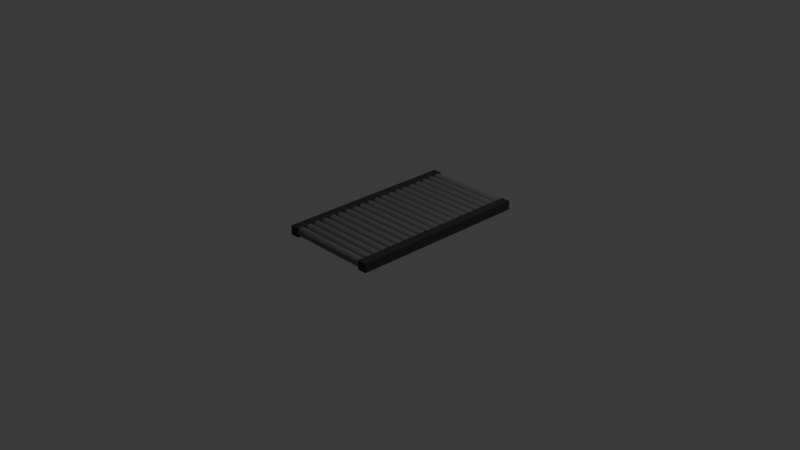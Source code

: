 # Source: conveyor.blend  (saved by Blender 4.1.24; exported with 4.5.12 LTS)
import bpy
from mathutils import Matrix  # noqa: F401  (used for matrix-valued properties, if any)

bpy.ops.wm.read_factory_settings(use_empty=True)
scene = bpy.context.scene
scene.name = 'Scene'

# ---- collections
col_collection = bpy.data.collections.new('Collection'); scene.collection.children.link(col_collection)

# ---- materials (node trees are filled in below, after node groups)
mat_belt = bpy.data.materials.new('belt')
mat_belt.use_transparent_shadow = False
mat_roll = bpy.data.materials.new('roll')
mat_roll.use_transparent_shadow = False

# ---- material node trees
mat_belt.use_nodes = True; mat_belt.node_tree.nodes.clear()
_N = mat_belt.node_tree.nodes; _L = mat_belt.node_tree.links
n0 = _N.new('ShaderNodeBsdfPrincipled'); n0.name = 'Principled BSDF'; n0.location = (10, 300)
n0.inputs[0].default_value = (0.01271, 0.01271, 0.01271, 1.0)
n1 = _N.new('ShaderNodeOutputMaterial'); n1.name = 'Material Output'; n1.location = (300, 300)
_L.new(n0.outputs[0], n1.inputs[0])
n1.is_active_output = True
mat_roll.use_nodes = True; mat_roll.node_tree.nodes.clear()
_N = mat_roll.node_tree.nodes; _L = mat_roll.node_tree.links
n0 = _N.new('ShaderNodeBsdfPrincipled'); n0.name = 'Principled BSDF'; n0.location = (10, 300)
n0.inputs[0].default_value = (0.2123, 0.2123, 0.2123, 1.0)
n0.inputs[1].default_value = 0.814
n0.inputs[2].default_value = 0.5465
n1 = _N.new('ShaderNodeOutputMaterial'); n1.name = 'Material Output'; n1.location = (300, 300)
_L.new(n0.outputs[0], n1.inputs[0])
n1.is_active_output = True

# ---- world
world_world = bpy.data.worlds.new('World'); scene.world = world_world
world_world.use_nodes = True; world_world.node_tree.nodes.clear()
_N = world_world.node_tree.nodes; _L = world_world.node_tree.links
n0 = _N.new('ShaderNodeOutputWorld'); n0.name = 'World Output'; n0.location = (300, 300)
n1 = _N.new('ShaderNodeBackground'); n1.name = 'Background'; n1.location = (10, 300)
n1.inputs[0].default_value = (0.05088, 0.05088, 0.05088, 1.0)
_L.new(n1.outputs[0], n0.inputs[0])
n0.is_active_output = True
world_world.color = (0.05088, 0.05088, 0.05088)
world_world.use_sun_shadow = False
world_world.sun_shadow_jitter_overblur = 0.0

# ---- cameras
cam_camera = bpy.data.cameras.new('Camera')
cam_camera.clip_end = 100.0
cam_camera.ortho_scale = 7.314

# ---- lights
light_light = bpy.data.lights.new('Light', 'POINT')
light_light.transmission_factor = 0.0
light_light.energy = 1000.0
light_light.shadow_soft_size = 0.1
light_light.shadow_maximum_resolution = 0.006
light_light.use_absolute_resolution = True

# ---- meshes
me_cube_001 = bpy.data.meshes.new('Cube.001')
me_cube_001.from_pydata([(-0.5, -0.5, -0.5), (-0.5, -0.5, 0.5), (-0.5, 0.5, -0.5), (-0.5, 0.5, 0.5), (0.5, -0.5, -0.5), (0.5, -0.5, 0.5), (0.5, 0.5, -0.5), (0.5, 0.5, 0.5)], [], [(0, 1, 3, 2), (2, 3, 7, 6), (6, 7, 5, 4), (4, 5, 1, 0), (2, 6, 4, 0), (7, 3, 1, 5)])
_uv = me_cube_001.uv_layers.new(name='UVMap')
_uv.uv.foreach_set('vector', [0.375, 0.0, 0.625, 0.0, 0.625, 0.25, 0.375, 0.25, 0.375, 0.25, 0.625, 0.25, 0.625, 0.5, 0.375, 0.5, 0.375, 0.5, 0.625, 0.5, 0.625, 0.75, 0.375, 0.75, 0.375, 0.75, 0.625, 0.75, 0.625, 1.0, 0.375, 1.0, 0.125, 0.5, 0.375, 0.5, 0.375, 0.75, 0.125, 0.75, 0.625, 0.5, 0.875, 0.5, 0.875, 0.75, 0.625, 0.75])
me_cube_001.materials.append(mat_belt)
me_cube_001.update()
me_cylinder = bpy.data.meshes.new('Cylinder')
me_cylinder.from_pydata([(0.0, 0.05, -0.5), (0.0, 0.05, 0.5), (0.009755, 0.04904, -0.5), (0.009755, 0.04904, 0.5), (0.01913, 0.04619, -0.5), (0.01913, 0.04619, 0.5), (0.02778, 0.04157, -0.5), (0.02778, 0.04157, 0.5), (0.03536, 0.03536, -0.5), (0.03536, 0.03536, 0.5), (0.04157, 0.02778, -0.5), (0.04157, 0.02778, 0.5), (0.04619, 0.01913, -0.5), (0.04619, 0.01913, 0.5), (0.04904, 0.009755, -0.5), (0.04904, 0.009755, 0.5), (0.05, 0.0, -0.5), (0.05, 0.0, 0.5), (0.04904, -0.009755, -0.5), (0.04904, -0.009755, 0.5), (0.04619, -0.01913, -0.5), (0.04619, -0.01913, 0.5), (0.04157, -0.02778, -0.5), (0.04157, -0.02778, 0.5), (0.03536, -0.03536, -0.5), (0.03536, -0.03536, 0.5), (0.02778, -0.04157, -0.5), (0.02778, -0.04157, 0.5), (0.01913, -0.04619, -0.5), (0.01913, -0.04619, 0.5), (0.009755, -0.04904, -0.5), (0.009755, -0.04904, 0.5), (0.0, -0.05, -0.5), (0.0, -0.05, 0.5), (-0.009755, -0.04904, -0.5), (-0.009755, -0.04904, 0.5), (-0.01913, -0.04619, -0.5), (-0.01913, -0.04619, 0.5), (-0.02778, -0.04157, -0.5), (-0.02778, -0.04157, 0.5), (-0.03536, -0.03536, -0.5), (-0.03536, -0.03536, 0.5), (-0.04157, -0.02778, -0.5), (-0.04157, -0.02778, 0.5), (-0.04619, -0.01913, -0.5), (-0.04619, -0.01913, 0.5), (-0.04904, -0.009755, -0.5), (-0.04904, -0.009755, 0.5), (-0.05, 0.0, -0.5), (-0.05, 0.0, 0.5), (-0.04904, 0.009755, -0.5), (-0.04904, 0.009755, 0.5), (-0.04619, 0.01913, -0.5), (-0.04619, 0.01913, 0.5), (-0.04157, 0.02778, -0.5), (-0.04157, 0.02778, 0.5), (-0.03536, 0.03536, -0.5), (-0.03536, 0.03536, 0.5), (-0.02778, 0.04157, -0.5), (-0.02778, 0.04157, 0.5), (-0.01913, 0.04619, -0.5), (-0.01913, 0.04619, 0.5), (-0.009755, 0.04904, -0.5), (-0.009755, 0.04904, 0.5)], [], [(0, 1, 3, 2), (2, 3, 5, 4), (4, 5, 7, 6), (6, 7, 9, 8), (8, 9, 11, 10), (10, 11, 13, 12), (12, 13, 15, 14), (14, 15, 17, 16), (16, 17, 19, 18), (18, 19, 21, 20), (20, 21, 23, 22), (22, 23, 25, 24), (24, 25, 27, 26), (26, 27, 29, 28), (28, 29, 31, 30), (30, 31, 33, 32), (32, 33, 35, 34), (34, 35, 37, 36), (36, 37, 39, 38), (38, 39, 41, 40), (40, 41, 43, 42), (42, 43, 45, 44), (44, 45, 47, 46), (46, 47, 49, 48), (48, 49, 51, 50), (50, 51, 53, 52), (52, 53, 55, 54), (54, 55, 57, 56), (56, 57, 59, 58), (58, 59, 61, 60), (3, 1, 63, 61, 59, 57, 55, 53, 51, 49, 47, 45, 43, 41, 39, 37, 35, 33, 31, 29, 27, 25, 23, 21, 19, 17, 15, 13, 11, 9, 7, 5), (60, 61, 63, 62), (62, 63, 1, 0), (0, 2, 4, 6, 8, 10, 12, 14, 16, 18, 20, 22, 24, 26, 28, 30, 32, 34, 36, 38, 40, 42, 44, 46, 48, 50, 52, 54, 56, 58, 60, 62)])
_uv = me_cylinder.uv_layers.new(name='UVMap')
_uv.uv.foreach_set('vector', [1.0, 0.5, 1.0, 1.0, 0.9688, 1.0, 0.9688, 0.5, 0.9688, 0.5, 0.9688, 1.0, 0.9375, 1.0, 0.9375, 0.5, 0.9375, 0.5, 0.9375, 1.0, 0.9062, 1.0, 0.9062, 0.5, 0.9062, 0.5, 0.9062, 1.0, 0.875, 1.0, 0.875, 0.5, 0.875, 0.5, 0.875, 1.0, 0.8438, 1.0, 0.8438, 0.5, 0.8438, 0.5, 0.8438, 1.0, 0.8125, 1.0, 0.8125, 0.5, 0.8125, 0.5, 0.8125, 1.0, 0.7812, 1.0, 0.7812, 0.5, 0.7812, 0.5, 0.7812, 1.0, 0.75, 1.0, 0.75, 0.5, 0.75, 0.5, 0.75, 1.0, 0.7188, 1.0, 0.7188, 0.5, 0.7188, 0.5, 0.7188, 1.0, 0.6875, 1.0, 0.6875, 0.5, 0.6875, 0.5, 0.6875, 1.0, 0.6562, 1.0, 0.6562, 0.5, 0.6562, 0.5, 0.6562, 1.0, 0.625, 1.0, 0.625, 0.5, 0.625, 0.5, 0.625, 1.0, 0.5938, 1.0, 0.5938, 0.5, 0.5938, 0.5, 0.5938, 1.0, 0.5625, 1.0, 0.5625, 0.5, 0.5625, 0.5, 0.5625, 1.0, 0.5312, 1.0, 0.5312, 0.5, 0.5312, 0.5, 0.5312, 1.0, 0.5, 1.0, 0.5, 0.5, 0.5, 0.5, 0.5, 1.0, 0.4688, 1.0, 0.4688, 0.5, 0.4688, 0.5, 0.4688, 1.0, 0.4375, 1.0, 0.4375, 0.5, 0.4375, 0.5, 0.4375, 1.0, 0.4062, 1.0, 0.4062, 0.5, 0.4062, 0.5, 0.4062, 1.0, 0.375, 1.0, 0.375, 0.5, 0.375, 0.5, 0.375, 1.0, 0.3438, 1.0, 0.3438, 0.5, 0.3438, 0.5, 0.3438, 1.0, 0.3125, 1.0, 0.3125, 0.5, 0.3125, 0.5, 0.3125, 1.0, 0.2812, 1.0, 0.2812, 0.5, 0.2812, 0.5, 0.2812, 1.0, 0.25, 1.0, 0.25, 0.5, 0.25, 0.5, 0.25, 1.0, 0.2188, 1.0, 0.2188, 0.5, 0.2188, 0.5, 0.2188, 1.0, 0.1875, 1.0, 0.1875, 0.5, 0.1875, 0.5, 0.1875, 1.0, 0.1562, 1.0, 0.1562, 0.5, 0.1562, 0.5, 0.1562, 1.0, 0.125, 1.0, 0.125, 0.5, 0.125, 0.5, 0.125, 1.0, 0.09375, 1.0, 0.09375, 0.5, 0.09375, 0.5, 0.09375, 1.0, 0.0625, 1.0, 0.0625, 0.5, 0.2968, 0.4854, 0.25, 0.49, 0.2032, 0.4854, 0.1582, 0.4717, 0.1167, 0.4496, 0.08029, 0.4197, 0.05045, 0.3833, 0.02827, 0.3418, 0.01461, 0.2968, 0.01, 0.25, 0.01461, 0.2032, 0.02827, 0.1582, 0.05045, 0.1167, 0.08029, 0.08029, 0.1167, 0.05045, 0.1582, 0.02827, 0.2032, 0.01461, 0.25, 0.01, 0.2968, 0.01461, 0.3418, 0.02827, 0.3833, 0.05045, 0.4197, 0.08029, 0.4496, 0.1167, 0.4717, 0.1582, 0.4854, 0.2032, 0.49, 0.25, 0.4854, 0.2968, 0.4717, 0.3418, 0.4496, 0.3833, 0.4197, 0.4197, 0.3833, 0.4496, 0.3418, 0.4717, 0.0625, 0.5, 0.0625, 1.0, 0.03125, 1.0, 0.03125, 0.5, 0.03125, 0.5, 0.03125, 1.0, 0.0, 1.0, 0.0, 0.5, 0.75, 0.49, 0.7968, 0.4854, 0.8418, 0.4717, 0.8833, 0.4496, 0.9197, 0.4197, 0.9496, 0.3833, 0.9717, 0.3418, 0.9854, 0.2968, 0.99, 0.25, 0.9854, 0.2032, 0.9717, 0.1582, 0.9496, 0.1167, 0.9197, 0.08029, 0.8833, 0.05045, 0.8418, 0.02827, 0.7968, 0.01461, 0.75, 0.01, 0.7032, 0.01461, 0.6582, 0.02827, 0.6167, 0.05045, 0.5803, 0.08029, 0.5504, 0.1167, 0.5283, 0.1582, 0.5146, 0.2032, 0.51, 0.25, 0.5146, 0.2968, 0.5283, 0.3418, 0.5504, 0.3833, 0.5803, 0.4197, 0.6167, 0.4496, 0.6582, 0.4717, 0.7032, 0.4854])
me_cylinder.materials.append(mat_roll)
me_cylinder.update()

# ---- objects
ob_light = bpy.data.objects.new('Light', light_light)
ob_camera = bpy.data.objects.new('Camera', cam_camera)
ob_cube = bpy.data.objects.new('Cube', me_cube_001)
ob_cylinder = bpy.data.objects.new('Cylinder', me_cylinder)
ob_cylinder_001 = bpy.data.objects.new('Cylinder.001', me_cylinder)
ob_cylinder_002 = bpy.data.objects.new('Cylinder.002', me_cylinder)
ob_cylinder_003 = bpy.data.objects.new('Cylinder.003', me_cylinder)
ob_cylinder_004 = bpy.data.objects.new('Cylinder.004', me_cylinder)
ob_cylinder_005 = bpy.data.objects.new('Cylinder.005', me_cylinder)
ob_cylinder_006 = bpy.data.objects.new('Cylinder.006', me_cylinder)
ob_cylinder_007 = bpy.data.objects.new('Cylinder.007', me_cylinder)
ob_cylinder_008 = bpy.data.objects.new('Cylinder.008', me_cylinder)
ob_cylinder_009 = bpy.data.objects.new('Cylinder.009', me_cylinder)
ob_cylinder_010 = bpy.data.objects.new('Cylinder.010', me_cylinder)
ob_cube_001 = bpy.data.objects.new('Cube.001', me_cube_001)
ob_cylinder_012 = bpy.data.objects.new('Cylinder.012', me_cylinder)
ob_cylinder_013 = bpy.data.objects.new('Cylinder.013', me_cylinder)
ob_cylinder_014 = bpy.data.objects.new('Cylinder.014', me_cylinder)
ob_cylinder_015 = bpy.data.objects.new('Cylinder.015', me_cylinder)
ob_cylinder_016 = bpy.data.objects.new('Cylinder.016', me_cylinder)
ob_cylinder_017 = bpy.data.objects.new('Cylinder.017', me_cylinder)
ob_cylinder_018 = bpy.data.objects.new('Cylinder.018', me_cylinder)
ob_cylinder_019 = bpy.data.objects.new('Cylinder.019', me_cylinder)
ob_cylinder_020 = bpy.data.objects.new('Cylinder.020', me_cylinder)

# ---- transforms, parenting, visibility, modifiers, constraints
ob_light.location = (4.076, 1.005, 5.904)
ob_light.rotation_euler = (0.6503, 0.05522, 1.866)
ob_light.lock_rotations_4d = False
ob_light.empty_display_type = 'ARROWS'
ob_light.color = (0.0, 0.0, 0.0, 0.0)
ob_light.lineart.crease_threshold = 0.0
ob_camera.location = (7.359, -6.926, 4.958)
ob_camera.rotation_euler = (1.109, 0.0, 0.8149)
ob_camera.lock_rotations_4d = False
ob_camera.empty_display_type = 'ARROWS'
ob_camera.color = (0.0, 0.0, 0.0, 0.0)
ob_camera.display_type = 'WIRE'
ob_camera.lineart.crease_threshold = 0.0
ob_cube.location = (0.5, 0.05, 0.0)
ob_cube.scale = (0.1, 2.0, 0.1)
ob_cylinder.location = (0.0, 0.0, 0.0)
ob_cylinder.rotation_euler = (-0.0, 1.571, 0.0)
ob_cylinder_001.location = (0.0, 0.1, 0.0)
ob_cylinder_001.rotation_euler = (-0.0, 1.571, 0.0)
ob_cylinder_002.location = (0.0, 0.2, 0.0)
ob_cylinder_002.rotation_euler = (-0.0, 1.571, 0.0)
ob_cylinder_003.location = (0.0, 0.3, 0.0)
ob_cylinder_003.rotation_euler = (-0.0, 1.571, 0.0)
ob_cylinder_004.location = (0.0, 0.4, 0.0)
ob_cylinder_004.rotation_euler = (-0.0, 1.571, 0.0)
ob_cylinder_005.location = (0.0, 0.5, 0.0)
ob_cylinder_005.rotation_euler = (-0.0, 1.571, 0.0)
ob_cylinder_006.location = (0.0, 0.6, 0.0)
ob_cylinder_006.rotation_euler = (-0.0, 1.571, 0.0)
ob_cylinder_007.location = (0.0, 0.7, 0.0)
ob_cylinder_007.rotation_euler = (-0.0, 1.571, 0.0)
ob_cylinder_008.location = (0.0, 0.8, 0.0)
ob_cylinder_008.rotation_euler = (-0.0, 1.571, 0.0)
ob_cylinder_009.location = (0.0, 0.9, 0.0)
ob_cylinder_009.rotation_euler = (-0.0, 1.571, 0.0)
ob_cylinder_010.location = (0.0, 1.0, 0.0)
ob_cylinder_010.rotation_euler = (-0.0, 1.571, 0.0)
ob_cube_001.location = (-0.5, 0.05, 0.0)
ob_cube_001.scale = (0.1, 2.0, 0.1)
ob_cylinder_012.location = (0.0, -0.9, 0.0)
ob_cylinder_012.rotation_euler = (-0.0, 1.571, 0.0)
ob_cylinder_013.location = (0.0, -0.8, 0.0)
ob_cylinder_013.rotation_euler = (-0.0, 1.571, 0.0)
ob_cylinder_014.location = (0.0, -0.7, 0.0)
ob_cylinder_014.rotation_euler = (-0.0, 1.571, 0.0)
ob_cylinder_015.location = (0.0, -0.6, 0.0)
ob_cylinder_015.rotation_euler = (-0.0, 1.571, 0.0)
ob_cylinder_016.location = (0.0, -0.5, 0.0)
ob_cylinder_016.rotation_euler = (-0.0, 1.571, 0.0)
ob_cylinder_017.location = (0.0, -0.4, 0.0)
ob_cylinder_017.rotation_euler = (-0.0, 1.571, 0.0)
ob_cylinder_018.location = (0.0, -0.3, 0.0)
ob_cylinder_018.rotation_euler = (-0.0, 1.571, 0.0)
ob_cylinder_019.location = (0.0, -0.2, 0.0)
ob_cylinder_019.rotation_euler = (-0.0, 1.571, 0.0)
ob_cylinder_020.location = (0.0, -0.1, 0.0)
ob_cylinder_020.rotation_euler = (-0.0, 1.571, 0.0)

# ---- collection membership
col_collection.objects.link(ob_light)
col_collection.objects.link(ob_camera)
col_collection.objects.link(ob_cube)
col_collection.objects.link(ob_cylinder)
col_collection.objects.link(ob_cylinder_001)
col_collection.objects.link(ob_cylinder_002)
col_collection.objects.link(ob_cylinder_003)
col_collection.objects.link(ob_cylinder_004)
col_collection.objects.link(ob_cylinder_005)
col_collection.objects.link(ob_cylinder_006)
col_collection.objects.link(ob_cylinder_007)
col_collection.objects.link(ob_cylinder_008)
col_collection.objects.link(ob_cylinder_009)
col_collection.objects.link(ob_cylinder_010)
col_collection.objects.link(ob_cube_001)
col_collection.objects.link(ob_cylinder_012)
col_collection.objects.link(ob_cylinder_013)
col_collection.objects.link(ob_cylinder_014)
col_collection.objects.link(ob_cylinder_015)
col_collection.objects.link(ob_cylinder_016)
col_collection.objects.link(ob_cylinder_017)
col_collection.objects.link(ob_cylinder_018)
col_collection.objects.link(ob_cylinder_019)
col_collection.objects.link(ob_cylinder_020)

# ---- scene / render settings (as saved in the file)
scene.camera = ob_camera
scene.frame_start = 1; scene.frame_end = 250; scene.frame_set(1)
scene.render.engine = 'BLENDER_EEVEE_NEXT'
scene.cycles.sampling_pattern = 'TABULATED_SOBOL'
scene.eevee.ray_tracing_options.trace_max_roughness = 0.0
bpy.context.view_layer.update()
